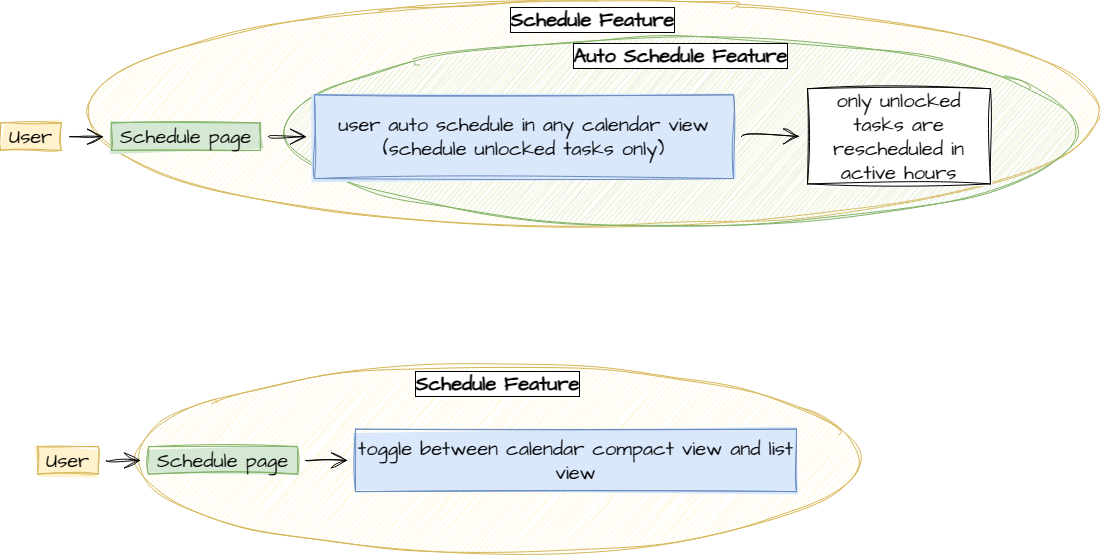

The diagram above was exported from draw.io. Its source (the exported page's mxGraphModel, read from the mxfile embedded in the PNG):
<mxGraphModel dx="5794" dy="2134" grid="0" gridSize="10" guides="1" tooltips="1" connect="1" arrows="1" fold="1" page="0" pageScale="1" pageWidth="850" pageHeight="1100" math="0" shadow="0">
  <root>
    <mxCell id="0" />
    <mxCell id="1" parent="0" />
    <mxCell id="2" value="" style="group;movable=1;resizable=1;rotatable=1;deletable=1;editable=1;locked=0;connectable=1;" vertex="1" connectable="0" parent="1">
      <mxGeometry x="1622" y="8867.944791515327" width="1099" height="104.3572570100247" as="geometry" />
    </mxCell>
    <mxCell id="3" value="Schedule Feature" style="ellipse;whiteSpace=wrap;html=1;sketch=1;hachureGap=4;jiggle=2;curveFitting=1;strokeColor=#d6b656;fontFamily=Architects Daughter;fontSource=https%3A%2F%2Ffonts.googleapis.com%2Fcss%3Ffamily%3DArchitects%2BDaughter;fontSize=20;fillColor=#fff2cc;verticalAlign=top;labelBackgroundColor=default;labelBorderColor=default;fontStyle=1;fillStyle=auto;shadow=0;movable=1;resizable=1;rotatable=1;deletable=1;editable=1;locked=0;connectable=1;" vertex="1" parent="2">
      <mxGeometry x="86" y="-121.11535667586809" width="1013" height="225.47261368589278" as="geometry" />
    </mxCell>
    <mxCell id="4" value="Auto Schedule Feature" style="ellipse;whiteSpace=wrap;html=1;sketch=1;hachureGap=4;jiggle=2;curveFitting=1;strokeColor=#82b366;fontFamily=Architects Daughter;fontSource=https%3A%2F%2Ffonts.googleapis.com%2Fcss%3Ffamily%3DArchitects%2BDaughter;fontSize=20;fillColor=#d5e8d4;verticalAlign=top;labelBackgroundColor=default;labelBorderColor=default;fontStyle=1;fillStyle=auto;shadow=0;movable=1;resizable=1;rotatable=1;deletable=1;editable=1;locked=0;connectable=1;" vertex="1" parent="2">
      <mxGeometry x="285" y="-84.55223013220979" width="791" height="188.9094871422345" as="geometry" />
    </mxCell>
    <UserObject label="%undefined%" undefined="User  " placeholders="1" id="5">
      <mxCell style="whiteSpace=wrap;html=1;sketch=1;hachureGap=4;jiggle=2;curveFitting=1;strokeColor=#d6b656;fontFamily=Architects Daughter;fontSource=https%3A%2F%2Ffonts.googleapis.com%2Fcss%3Ffamily%3DArchitects%2BDaughter;fontSize=20;fontColor=default;fillColor=#fff2cc;fillStyle=solid;movable=1;resizable=1;rotatable=1;deletable=1;editable=1;locked=0;connectable=1;" vertex="1" parent="2">
        <mxGeometry y="1.523463605985762" width="61" height="27.422344907743717" as="geometry" />
      </mxCell>
    </UserObject>
    <UserObject label="%undefined%" undefined="Schedule page  " placeholders="1" id="6">
      <mxCell style="whiteSpace=wrap;html=1;sketch=1;hachureGap=4;jiggle=2;curveFitting=1;strokeColor=#82b366;fontFamily=Architects Daughter;fontSource=https%3A%2F%2Ffonts.googleapis.com%2Fcss%3Ffamily%3DArchitects%2BDaughter;fontSize=20;fontColor=default;fillColor=#d5e8d4;fillStyle=solid;movable=1;resizable=1;rotatable=1;deletable=1;editable=1;locked=0;connectable=1;" vertex="1" parent="2">
        <mxGeometry x="111" y="1.523463605985762" width="149" height="27.422344907743717" as="geometry" />
      </mxCell>
    </UserObject>
    <mxCell id="7" value="" style="edgeStyle=none;curved=1;rounded=0;sketch=1;hachureGap=4;jiggle=2;curveFitting=1;orthogonalLoop=1;jettySize=auto;html=1;fontFamily=Architects Daughter;fontSource=https%3A%2F%2Ffonts.googleapis.com%2Fcss%3Ffamily%3DArchitects%2BDaughter;fontSize=16;endArrow=open;startSize=14;endSize=14;sourcePerimeterSpacing=8;targetPerimeterSpacing=8;movable=1;resizable=1;rotatable=1;deletable=1;editable=1;locked=0;connectable=1;" edge="1" parent="2" source="5" target="6">
      <mxGeometry relative="1" as="geometry" />
    </mxCell>
    <UserObject label="user auto schedule in any calendar view (schedule unlocked tasks only)" undefined="drag from unscheduled tasks to time slot 🤔  " placeholders="1" id="8">
      <mxCell style="whiteSpace=wrap;html=1;sketch=1;hachureGap=4;jiggle=2;curveFitting=1;strokeColor=#6c8ebf;fontFamily=Architects Daughter;fontSource=https%3A%2F%2Ffonts.googleapis.com%2Fcss%3Ffamily%3DArchitects%2BDaughter;fontSize=20;fontColor=default;fillColor=#dae8fc;fillStyle=solid;movable=1;resizable=1;rotatable=1;deletable=1;editable=1;locked=0;connectable=1;" vertex="1" parent="2">
        <mxGeometry x="314" y="-26.660613104750837" width="419" height="83.79049832921692" as="geometry" />
      </mxCell>
    </UserObject>
    <mxCell id="9" value="" style="edgeStyle=none;curved=1;rounded=0;sketch=1;hachureGap=4;jiggle=2;curveFitting=1;orthogonalLoop=1;jettySize=auto;html=1;fontFamily=Architects Daughter;fontSource=https%3A%2F%2Ffonts.googleapis.com%2Fcss%3Ffamily%3DArchitects%2BDaughter;fontSize=16;endArrow=open;startSize=14;endSize=14;sourcePerimeterSpacing=8;targetPerimeterSpacing=8;movable=1;resizable=1;rotatable=1;deletable=1;editable=1;locked=0;connectable=1;" edge="1" parent="2" source="6" target="8">
      <mxGeometry relative="1" as="geometry" />
    </mxCell>
    <UserObject label="only unlocked tasks are rescheduled in active hours" undefined="task time updated  " placeholders="1" id="10">
      <mxCell style="whiteSpace=wrap;html=1;sketch=1;hachureGap=4;jiggle=2;curveFitting=1;strokeColor=default;fontFamily=Architects Daughter;fontSource=https%3A%2F%2Ffonts.googleapis.com%2Fcss%3Ffamily%3DArchitects%2BDaughter;fontSize=20;fontColor=default;fillColor=default;movable=1;resizable=1;rotatable=1;deletable=1;editable=1;locked=0;connectable=1;" vertex="1" parent="2">
        <mxGeometry x="807" y="-32.75446752869389" width="183" height="95.21647537411013" as="geometry" />
      </mxCell>
    </UserObject>
    <mxCell id="11" value="" style="edgeStyle=none;curved=1;rounded=0;sketch=1;hachureGap=4;jiggle=2;curveFitting=1;orthogonalLoop=1;jettySize=auto;html=1;fontFamily=Architects Daughter;fontSource=https%3A%2F%2Ffonts.googleapis.com%2Fcss%3Ffamily%3DArchitects%2BDaughter;fontSize=16;endArrow=open;startSize=14;endSize=14;sourcePerimeterSpacing=8;targetPerimeterSpacing=8;movable=1;resizable=1;rotatable=1;deletable=1;editable=1;locked=0;connectable=1;" edge="1" parent="2" source="8" target="10">
      <mxGeometry relative="1" as="geometry" />
    </mxCell>
    <mxCell id="12" value="" style="group;movable=1;resizable=1;rotatable=1;deletable=1;editable=1;locked=0;connectable=1;" vertex="1" connectable="0" parent="1">
      <mxGeometry x="1659" y="9110.937236670055" width="822" height="188.9094871422345" as="geometry" />
    </mxCell>
    <mxCell id="13" value="Schedule Feature" style="ellipse;whiteSpace=wrap;html=1;sketch=1;hachureGap=4;jiggle=2;curveFitting=1;strokeColor=#d6b656;fontFamily=Architects Daughter;fontSource=https%3A%2F%2Ffonts.googleapis.com%2Fcss%3Ffamily%3DArchitects%2BDaughter;fontSize=20;fillColor=#fff2cc;verticalAlign=top;labelBackgroundColor=default;labelBorderColor=default;fontStyle=1;fillStyle=auto;shadow=0;movable=1;resizable=1;rotatable=1;deletable=1;editable=1;locked=0;connectable=1;" vertex="1" parent="12">
      <mxGeometry x="99" width="723" height="188.9094871422345" as="geometry" />
    </mxCell>
    <UserObject label="%undefined%" undefined="User  " placeholders="1" id="14">
      <mxCell style="whiteSpace=wrap;html=1;sketch=1;hachureGap=4;jiggle=2;curveFitting=1;strokeColor=#d6b656;fontFamily=Architects Daughter;fontSource=https%3A%2F%2Ffonts.googleapis.com%2Fcss%3Ffamily%3DArchitects%2BDaughter;fontSize=20;fontColor=default;fillColor=#fff2cc;fillStyle=solid;movable=1;resizable=1;rotatable=1;deletable=1;editable=1;locked=0;connectable=1;" vertex="1" parent="12">
        <mxGeometry y="82.26703472323115" width="61" height="27.422344907743717" as="geometry" />
      </mxCell>
    </UserObject>
    <UserObject label="%undefined%" undefined="Schedule page  " placeholders="1" id="15">
      <mxCell style="whiteSpace=wrap;html=1;sketch=1;hachureGap=4;jiggle=2;curveFitting=1;strokeColor=#82b366;fontFamily=Architects Daughter;fontSource=https%3A%2F%2Ffonts.googleapis.com%2Fcss%3Ffamily%3DArchitects%2BDaughter;fontSize=20;fontColor=default;fillColor=#d5e8d4;fillStyle=solid;movable=1;resizable=1;rotatable=1;deletable=1;editable=1;locked=0;connectable=1;" vertex="1" parent="12">
        <mxGeometry x="111" y="82.26703472323115" width="149" height="27.422344907743717" as="geometry" />
      </mxCell>
    </UserObject>
    <mxCell id="16" value="" style="edgeStyle=none;curved=1;rounded=0;sketch=1;hachureGap=4;jiggle=2;curveFitting=1;orthogonalLoop=1;jettySize=auto;html=1;fontFamily=Architects Daughter;fontSource=https%3A%2F%2Ffonts.googleapis.com%2Fcss%3Ffamily%3DArchitects%2BDaughter;fontSize=16;endArrow=open;startSize=14;endSize=14;sourcePerimeterSpacing=8;targetPerimeterSpacing=8;movable=1;resizable=1;rotatable=1;deletable=1;editable=1;locked=0;connectable=1;" edge="1" parent="12" source="14" target="15">
      <mxGeometry relative="1" as="geometry" />
    </mxCell>
    <UserObject label="toggle between calendar compact view and list view" undefined="drag from unscheduled tasks to time slot 🤔  " placeholders="1" id="17">
      <mxCell style="whiteSpace=wrap;html=1;sketch=1;hachureGap=4;jiggle=2;curveFitting=1;strokeColor=#6c8ebf;fontFamily=Architects Daughter;fontSource=https%3A%2F%2Ffonts.googleapis.com%2Fcss%3Ffamily%3DArchitects%2BDaughter;fontSize=20;fontColor=default;fillColor=#dae8fc;fillStyle=solid;movable=1;resizable=1;rotatable=1;deletable=1;editable=1;locked=0;connectable=1;" vertex="1" parent="12">
        <mxGeometry x="318" y="64.74720325439489" width="441" height="62.462007845416245" as="geometry" />
      </mxCell>
    </UserObject>
    <mxCell id="18" value="" style="edgeStyle=none;curved=1;rounded=0;sketch=1;hachureGap=4;jiggle=2;curveFitting=1;orthogonalLoop=1;jettySize=auto;html=1;fontFamily=Architects Daughter;fontSource=https%3A%2F%2Ffonts.googleapis.com%2Fcss%3Ffamily%3DArchitects%2BDaughter;fontSize=16;endArrow=open;startSize=14;endSize=14;sourcePerimeterSpacing=8;targetPerimeterSpacing=8;movable=1;resizable=1;rotatable=1;deletable=1;editable=1;locked=0;connectable=1;" edge="1" parent="12" source="15" target="17">
      <mxGeometry relative="1" as="geometry" />
    </mxCell>
  </root>
</mxGraphModel>